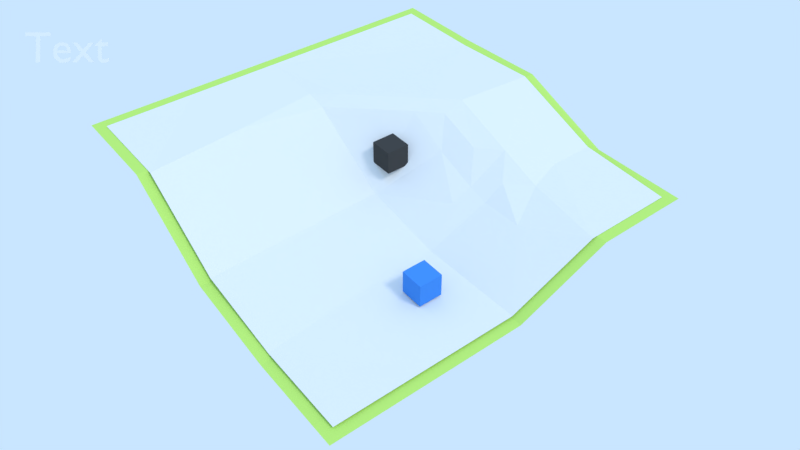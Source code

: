 # Source: resolucao101b.blend  (saved by Blender 2.79.7; exported with 4.5.12 LTS)
import bpy
from mathutils import Matrix  # noqa: F401  (used for matrix-valued properties, if any)

bpy.ops.wm.read_factory_settings(use_empty=True)
scene = bpy.context.scene
scene.name = 'Scene'

# ---- collections
col_collection_1 = bpy.data.collections.new('Collection 1'); scene.collection.children.link(col_collection_1)

# ---- materials (node trees are filled in below, after node groups)
mat_material = bpy.data.materials.new('Material')
mat_material.alpha_threshold = 0.0
mat_material.use_transparent_shadow = False
mat_material.diffuse_color = (0.05779, 0.05779, 0.05779, 1.0)
mat_material.roughness = 0.5
mat_material_001 = bpy.data.materials.new('Material.001')
mat_material_001.alpha_threshold = 0.0
mat_material_001.use_transparent_shadow = False
mat_material_001.diffuse_color = (0.06353, 0.2645, 0.8, 1.0)
mat_material_001.roughness = 0.5
mat_material_002 = bpy.data.materials.new('Material.002')
mat_material_002.alpha_threshold = 0.0
mat_material_002.use_transparent_shadow = False
mat_material_002.diffuse_color = (0.5289, 0.8, 0.1622, 1.0)
mat_material_002.roughness = 0.5

# ---- material node trees

# ---- world
world_world = bpy.data.worlds.new('World'); scene.world = world_world
world_world.color = (0.5853, 0.7879, 1.0)
world_world.use_sun_shadow = False
world_world.sun_shadow_jitter_overblur = 0.0

# ---- cameras
cam_camera = bpy.data.cameras.new('Camera')
cam_camera.clip_end = 100.0
cam_camera.lens = 35.0
cam_camera.sensor_width = 32.0
cam_camera.sensor_height = 18.0
cam_camera.ortho_scale = 7.314
cam_camera.dof.focus_distance = 0.0
cam_camera.dof.aperture_fstop = 128.0

# ---- lights
light_lamp_002 = bpy.data.lights.new('Lamp.002', 'SUN')
light_lamp_002.color = (1.0, 0.2858, 0.003573)
light_lamp_002.transmission_factor = 0.0
light_lamp_002.cutoff_distance = 30.0
light_lamp_002.angle = 0.1993
light_lamp_002.energy = 0.4
light_lamp_002.shadow_buffer_clip_start = 1.001
light_lamp_002.shadow_soft_size = 0.1
light_lamp_002.shadow_cascade_max_distance = 1000.0
light_lamp_001 = bpy.data.lights.new('Lamp.001', 'SUN')
light_lamp_001.color = (0.002057, 0.3427, 1.0)
light_lamp_001.transmission_factor = 0.0
light_lamp_001.cutoff_distance = 30.0
light_lamp_001.angle = 0.1993
light_lamp_001.energy = 0.4
light_lamp_001.shadow_buffer_clip_start = 1.001
light_lamp_001.shadow_soft_size = 0.1
light_lamp_001.shadow_cascade_max_distance = 1000.0
light_sun = bpy.data.lights.new('Sun', 'SUN')
light_sun.transmission_factor = 0.0
light_sun.cutoff_distance = 42.0
light_sun.angle = 0.1993
light_sun.energy = 1.0
light_sun.shadow_buffer_clip_start = 1.001
light_sun.shadow_soft_size = 0.1
light_sun.shadow_cascade_max_distance = 1000.0

# ---- meshes
me_loc = bpy.data.meshes.new('loc')
me_loc.from_pydata([(-1.0, -1.0, -1.0), (-1.0, -1.0, 1.0), (-1.0, 1.0, -1.0), (-1.0, 1.0, 1.0), (1.0, -1.0, -1.0), (1.0, -1.0, 1.0), (1.0, 1.0, -1.0), (1.0, 1.0, 1.0)], [], [(0, 1, 3, 2), (2, 3, 7, 6), (6, 7, 5, 4), (4, 5, 1, 0), (2, 6, 4, 0), (7, 3, 1, 5)])
me_loc.materials.append(mat_material)
me_loc.use_remesh_preserve_volume = False
me_loc.use_remesh_preserve_attributes = False
me_loc.use_mirror_vertex_groups = False
me_loc.update()
me_cube = bpy.data.meshes.new('Cube')
me_cube.from_pydata([(-1.0, -1.0, -1.0), (-1.0, -1.0, 1.0), (-1.0, 1.0, -1.0), (-1.0, 1.0, 1.0), (1.0, -1.0, -1.0), (1.0, -1.0, 1.0), (1.0, 1.0, -1.0), (1.0, 1.0, 1.0)], [], [(0, 1, 3, 2), (2, 3, 7, 6), (6, 7, 5, 4), (4, 5, 1, 0), (2, 6, 4, 0), (7, 3, 1, 5)])
me_cube.materials.append(mat_material_001)
me_cube.use_remesh_preserve_volume = False
me_cube.use_remesh_preserve_attributes = False
me_cube.use_mirror_vertex_groups = False
me_cube.update()
me_navmesh = bpy.data.meshes.new('Navmesh')
me_navmesh.from_pydata([(-16.5, -12.7, -0.001633), (-16.5, -4.895, -0.001633), (-16.5, 2.905, -0.001633), (-16.5, 10.7, -0.001633), (-16.5, 18.5, -0.001633), (-8.698, 18.5, -0.001633), (-0.8985, 18.5, 0.3984), (6.902, 18.5, -2.602), (14.7, 18.5, -3.002), (14.7, 10.7, -3.002), (14.7, 2.905, -6.202), (14.7, -4.895, -6.202), (14.7, -12.7, -6.202), (6.902, -12.7, -6.202), (-0.8985, -12.7, -5.002), (-8.698, -12.7, -0.001633), (6.902, 14.6, -2.602), (6.302, -5.495, -6.002), (-9.298, -4.295, 0.1984), (6.302, -5.495, -6.002), (-9.298, -4.295, 0.1984), (6.902, 14.6, -2.602), (-2.979, 9.778, 0.5984), (-1.216, 2.593, -4.802), (-8.404, 2.6, -0.2016), (4.197, 11.57, -1.402), (7.821, 11.6, -2.802), (5.972, 2.586, -6.002), (-8.373, 4.418, 0.3984), (-4.779, 6.202, -0.001633), (-1.209, 11.6, 0.5984), (2.427, 9.817, -1.402), (4.191, 6.208, -4.202), (-3.027, 8.033, -0.001633), (0.597, 7.999, -2.002), (9.627, 8.005, -3.802), (-10.19, 2.587, 0.1984), (-1.197, 9.791, -0.001633), (5.991, 9.784, -2.802), (4.221, 8.026, -3.402), (6.003, 7.979, -3.802)], [], [(5, 4, 3), (9, 8, 7), (13, 12, 11), (1, 0, 15), (5, 3, 2), (9, 7, 16), (16, 7, 6), (14, 13, 17), (17, 13, 11), (17, 11, 10), (2, 1, 18), (18, 1, 15), (18, 15, 14), (21, 26, 9), (9, 35, 10), (10, 27, 19), (19, 23, 14), (14, 23, 20), (20, 36, 2), (2, 28, 5), (5, 30, 6), (6, 25, 21), (26, 35, 9), (21, 25, 26), (35, 27, 10), (27, 23, 19), (23, 24, 20), (36, 28, 2), (20, 24, 36), (28, 22, 5), (30, 25, 6), (5, 22, 30), (26, 38, 35), (25, 38, 26), (35, 40, 27), (27, 32, 23), (23, 29, 24), (36, 24, 28), (28, 29, 22), (30, 31, 25), (22, 37, 30), (38, 40, 35), (25, 39, 38), (40, 32, 27), (32, 34, 23), (29, 28, 24), (23, 33, 29), (29, 33, 22), (31, 39, 25), (30, 37, 31), (22, 33, 37), (38, 39, 40), (40, 39, 32), (34, 33, 23), (32, 39, 34), (31, 34, 39), (37, 34, 31), (33, 34, 37)])
me_navmesh.use_remesh_preserve_volume = False
me_navmesh.use_remesh_preserve_attributes = False
me_navmesh.use_mirror_vertex_groups = False
me_navmesh.update()
me_plane = bpy.data.meshes.new('Plane')
me_plane.from_pydata([(-1.0, -1.0, -0.1377), (1.0, -1.0, -0.3191), (-1.0, 1.0, 0.0669), (1.0, 1.0, -0.3191), (-1.0, 0.0, 0.0669), (0.0, -1.0, -0.3384), (1.0, 0.0, -0.3191), (0.0, 1.0, 0.0), (0.0, 0.0, 0.0), (-1.0, -0.5, -0.1377), (0.5, -1.0, -0.3191), (1.0, 0.5, -0.3191), (-0.5, 1.0, 0.0669), (-1.0, 0.5, 0.0669), (-0.5, -1.0, -0.1377), (1.0, -0.5, -0.3191), (0.5, 1.0, -0.3191), (0.0, 0.5, 0.0), (0.0, -0.5, -0.3384), (-0.5, 0.0, 0.0669), (0.5, 0.0, -0.3191), (0.5, -0.5, -0.3191), (-0.5, -0.5, -0.1377), (-0.5, 0.5, 0.0669), (0.5, 0.5, -0.3191)], [], [(24, 16, 3, 11), (23, 12, 7, 17), (22, 19, 8, 18), (21, 20, 6, 15), (18, 8, 20, 21), (5, 18, 21, 10), (10, 21, 15, 1), (9, 4, 19, 22), (0, 9, 22, 14), (14, 22, 18, 5), (13, 2, 12, 23), (4, 13, 23, 19), (19, 23, 17, 8), (17, 7, 16, 24), (8, 17, 24, 20), (20, 24, 11, 6)])
me_plane.materials.append(mat_material_002)
me_plane.use_remesh_preserve_volume = False
me_plane.use_remesh_preserve_attributes = False
me_plane.use_mirror_vertex_groups = False
me_plane.update()

# ---- curves / text
txt_txt = bpy.data.curves.new('txt', 'FONT')
txt_txt.dimensions = '2D'
txt_txt.body = 'Text'
txt_txt.use_path_clamp = True
txt_txt.bevel_resolution = 0

# ---- objects
ob_loc = bpy.data.objects.new('loc', me_loc)
ob_cube = bpy.data.objects.new('Cube', me_cube)
ob_navmesh = bpy.data.objects.new('Navmesh', me_navmesh)
ob_plane = bpy.data.objects.new('Plane', me_plane)
ob_empty = bpy.data.objects.new('Empty', None)
ob_lamp_002 = bpy.data.objects.new('Lamp.002', light_lamp_002)
ob_lamp_001 = bpy.data.objects.new('Lamp.001', light_lamp_001)
ob_lamp = bpy.data.objects.new('Lamp', light_sun)
ob_camera = bpy.data.objects.new('Camera', cam_camera)
ob_txt = bpy.data.objects.new('txt', txt_txt)

# ---- transforms, parenting, visibility, modifiers, constraints
ob_loc.location = (-1.836, 4.676, -2.084)
ob_loc.lineart.crease_threshold = 0.0
ob_cube.location = (9.074, -0.8717, -4.958)
ob_cube.lineart.crease_threshold = 0.0
ob_navmesh.location = (0.0, 0.0, 0.0)
ob_navmesh.lineart.crease_threshold = 0.0
ob_plane.location = (-0.8989, 2.904, -5.298)
ob_plane.scale = (-16.5, -16.5, -16.5)
ob_plane.lineart.crease_threshold = 0.0
ob_empty.location = (0.0, 0.0, 3.212)
ob_empty.rotation_euler = (0.6155, -0.5236, 0.6155)
ob_empty.scale = (3.511, 3.511, 3.511)
ob_empty.empty_display_type = 'SPHERE'
ob_empty.show_in_front = True
ob_empty.lineart.crease_threshold = 0.0
ob_lamp_002.location = (7.781, 4.307, 6.73)
ob_lamp_002.rotation_euler = (3.142, -0.0, 0.0)
ob_lamp_002.lock_rotations_4d = False
ob_lamp_002.empty_display_type = 'ARROWS'
ob_lamp_002.color = (0.0, 0.0, 0.0, 0.0)
ob_lamp_002.lineart.crease_threshold = 0.0
ob_lamp_001.location = (7.781, 4.307, 6.73)
ob_lamp_001.lock_rotations_4d = False
ob_lamp_001.empty_display_type = 'ARROWS'
ob_lamp_001.color = (0.0, 0.0, 0.0, 0.0)
ob_lamp_001.lineart.crease_threshold = 0.0
ob_lamp.location = (10.31, 3.409, 14.65)
ob_lamp.rotation_euler = (0.6503, 0.05522, 1.866)
ob_lamp.lock_rotations_4d = False
ob_lamp.empty_display_type = 'ARROWS'
ob_lamp.color = (0.0, 0.0, 0.0, 0.0)
ob_lamp.lineart.crease_threshold = 0.0
ob_camera.location = (43.85, -30.14, 39.58)
ob_camera.rotation_euler = (0.8616, -4.1e-08, 0.9065)
ob_camera.lock_rotations_4d = False
ob_camera.empty_display_type = 'ARROWS'
ob_camera.color = (0.0, 0.0, 0.0, 0.0)
ob_camera.display_type = 'WIRE'
ob_camera.lineart.crease_threshold = 0.0
ob_txt.parent = ob_camera
ob_txt.matrix_parent_inverse = Matrix(((0.9999, -0.0157, 4.098e-08, -0.3722), (0.007613, 0.4848, 0.8746, -2.764), (-0.01373, -0.8745, 0.4849, -15.23), (0.0, 0.0, 0.0, 1.0)))
ob_txt.location = (-4.369, -1.295, 6.255)
ob_txt.rotation_euler = (1.065, 0.0, -0.01745)
ob_txt.scale = (0.5542, 0.5542, 0.5542)
ob_txt.color = (0.0, 0.0, 0.0, 1.0)
ob_txt.lineart.crease_threshold = 0.0

# ---- collection membership
col_collection_1.objects.link(ob_loc)
col_collection_1.objects.link(ob_cube)
col_collection_1.objects.link(ob_navmesh)
col_collection_1.objects.link(ob_plane)
col_collection_1.objects.link(ob_empty)
col_collection_1.objects.link(ob_lamp_002)
col_collection_1.objects.link(ob_lamp_001)
col_collection_1.objects.link(ob_lamp)
col_collection_1.objects.link(ob_camera)
col_collection_1.objects.link(ob_txt)

# ---- scene / render settings (as saved in the file)
scene.camera = ob_camera
scene.frame_start = 1; scene.frame_end = 250; scene.frame_set(1)
scene.render.engine = 'BLENDER_EEVEE_NEXT'
scene.render.resolution_percentage = 50
scene.render.dither_intensity = 0.0
scene.cycles.use_denoising = False
scene.cycles.samples = 128
scene.cycles.sampling_pattern = 'TABULATED_SOBOL'
scene.cycles.use_adaptive_sampling = False
scene.cycles.use_light_tree = False
scene.view_settings.view_transform = 'Standard'
bpy.context.view_layer.update()
